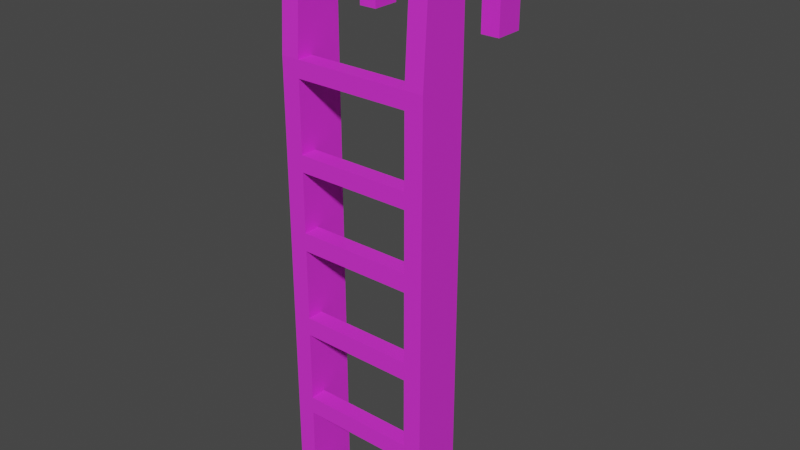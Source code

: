 # Source: ladder-topextended.blend  (saved by Blender 2.82.7; exported with 4.5.12 LTS)
import bpy
from mathutils import Matrix  # noqa: F401  (used for matrix-valued properties, if any)

bpy.ops.wm.read_factory_settings(use_empty=True)
scene = bpy.context.scene
scene.name = 'Scene'

# ---- collections
col_collection = bpy.data.collections.new('Collection'); scene.collection.children.link(col_collection)

# ---- materials (node trees are filled in below, after node groups)
mat_material = bpy.data.materials.new('Material')
mat_material.alpha_threshold = 0.0
mat_material.use_transparent_shadow = False
mat_material.line_color = (0.0, 0.0, 0.0, 1.0)

# ---- material node trees
mat_material.use_nodes = True; mat_material.node_tree.nodes.clear()
_N = mat_material.node_tree.nodes; _L = mat_material.node_tree.links
n0 = _N.new('ShaderNodeOutputMaterial'); n0.name = 'Material Output'; n0.location = (300, 300)
n1 = _N.new('ShaderNodeBsdfPrincipled'); n1.name = 'Principled BSDF'; n1.location = (10, 300)
n1.distribution = 'GGX'
n1.subsurface_method = 'BURLEY'
n1.inputs[0].default_value = (0.8, 0.03364, 0.7776, 1.0)
n1.inputs[2].default_value = 0.4
n1.inputs[3].default_value = 1.45
n1.inputs[27].default_value = (0.0, 0.0, 0.0, 1.0)
n1.inputs[28].default_value = 1.0
_L.new(n1.outputs[0], n0.inputs[0])
n0.is_active_output = True

# ---- world
world_world = bpy.data.worlds.new('World'); scene.world = world_world
world_world.use_nodes = True; world_world.node_tree.nodes.clear()
_N = world_world.node_tree.nodes; _L = world_world.node_tree.links
n0 = _N.new('ShaderNodeOutputWorld'); n0.name = 'World Output'; n0.location = (300, 300)
n1 = _N.new('ShaderNodeBackground'); n1.name = 'Background'; n1.location = (10, 300)
n1.inputs[0].default_value = (0.05088, 0.05088, 0.05088, 1.0)
_L.new(n1.outputs[0], n0.inputs[0])
n0.is_active_output = True
world_world.color = (0.05088, 0.05088, 0.05088)
world_world.use_sun_shadow = False
world_world.sun_shadow_jitter_overblur = 0.0

# ---- meshes
me_cube = bpy.data.meshes.new('Cube')
me_cube.from_pydata([(0.45, -2.98e-08, 2.85), (0.45, -2.98e-08, 0.15), (0.45, -0.3, 2.85), (0.45, -0.3, 0.15), (-0.45, -2.98e-08, 2.85), (-0.45, -2.98e-08, 0.15), (-0.45, -0.3, 2.85), (-0.45, -0.3, 0.15), (0.3413, -2.98e-08, 2.336), (0.3413, -0.2029, 2.336), (-0.3413, -2.98e-08, 0.15), (0.3413, -2.98e-08, 2.85), (0.3413, -2.98e-08, 0.15), (-0.3413, -2.98e-08, 2.85), (0.3413, -0.2029, 0.15), (0.0, -0.2029, 0.15), (-0.3413, -0.2029, 2.85), (0.0, -0.2029, 2.85), (-0.3413, -0.2029, 0.15), (0.3413, -0.2029, 2.85), (0.0, -0.2029, 2.336), (-0.3413, -0.2029, 2.336), (-0.3413, -2.98e-08, 2.336), (0.3413, -0.3, 2.336), (-0.3413, -0.3, 2.336), (-0.3413, -2.98e-08, 2.751), (0.0, -0.2029, 2.751), (0.3413, -2.98e-08, 2.751), (0.3413, -0.2029, 2.751), (-0.3413, -0.2029, 2.751), (0.3413, -0.3, 2.751), (-0.3413, -0.3, 2.751), (0.3413, -0.2029, 2.238), (0.3413, -2.98e-08, 2.238), (0.0, -0.2029, 2.238), (-0.3413, -0.2029, 2.238), (-0.3413, -2.98e-08, 2.238), (0.3413, -0.3, 2.238), (-0.3413, -0.3, 2.238), (-0.3413, -0.3, 0.15), (0.3413, -0.3, 0.15), (0.3413, -0.3, 1.883), (0.3413, -0.3, 1.774), (0.3413, -0.3, 1.35), (0.3413, -0.3, 1.241), (0.3413, -0.3, 0.8133), (0.3413, -0.3, 0.7076), (0.3413, -0.3, 0.2644), (0.3413, -0.2029, 1.883), (0.3413, -0.2029, 1.774), (0.3413, -0.2029, 1.35), (0.3413, -0.2029, 1.241), (0.3413, -0.2029, 0.8133), (0.3413, -0.2029, 0.7076), (0.3413, -0.2029, 0.2644), (0.3413, -2.98e-08, 1.883), (0.3413, -2.98e-08, 1.774), (0.3413, -2.98e-08, 1.35), (0.3413, -2.98e-08, 1.241), (-0.3413, -0.3, 1.883), (-0.3413, -0.3, 1.774), (-0.3413, -0.3, 1.35), (-0.3413, -0.3, 1.241), (-0.3413, -0.3, 0.8133), (-0.3413, -0.3, 0.7076), (-0.3413, -0.3, 0.2644), (0.0, -0.2029, 1.883), (0.0, -0.2029, 1.774), (0.0, -0.2029, 1.35), (0.0, -0.2029, 1.241), (0.0, -0.2029, 0.8133), (0.0, -0.2029, 0.7076), (0.0, -0.2029, 0.2644), (-0.3413, -0.2029, 1.883), (-0.3413, -0.2029, 1.774), (-0.3413, -0.2029, 1.35), (-0.3413, -0.2029, 1.241), (-0.3413, -0.2029, 0.8133), (-0.3413, -0.2029, 0.7076), (-0.3413, -0.2029, 0.2644), (-0.3413, -2.98e-08, 1.883), (-0.3413, -2.98e-08, 1.774), (-0.3413, -2.98e-08, 1.35), (-0.3413, -2.98e-08, 1.241), (-0.3413, -2.98e-08, 0.8133), (-0.3413, -2.98e-08, 0.7076), (-0.3413, -2.98e-08, 0.2644), (0.3413, -0.3, 2.85), (-0.3413, -0.3, 2.85), (-0.3413, -0.2548, 3.597), (-0.45, -0.2548, 3.597), (0.45, -2.98e-08, 3.642), (0.45, -0.2548, 3.597), (-0.45, -2.98e-08, 3.642), (0.3413, -2.98e-08, 3.642), (-0.3413, -2.98e-08, 3.642), (0.3413, -0.2029, 3.597), (-0.3413, -0.2029, 3.597), (0.3413, -0.2548, 3.597), (0.3413, -2.98e-08, 3.435), (-0.3413, -2.98e-08, 3.435), (0.45, -2.98e-08, 3.435), (-0.45, -2.98e-08, 3.435), (0.3413, 0.3977, 3.597), (0.45, 0.3977, 3.597), (-0.45, 0.3977, 3.597), (-0.3413, 0.3977, 3.597), (-0.45, 0.4546, 3.361), (0.3413, 0.4546, 3.361), (-0.3413, 0.4546, 3.361), (0.45, 0.4546, 3.361), (-0.3413, 0.2863, 3.435), (0.45, 0.2863, 3.435), (-0.45, 0.2863, 3.435), (0.3413, 0.2863, 3.435), (0.45, 0.4546, 2.976), (0.3413, 0.4546, 2.976), (-0.3413, 0.4546, 2.976), (-0.45, 0.4546, 2.976), (-0.45, 0.2863, 2.976), (0.3413, 0.2863, 2.976), (-0.3413, 0.2863, 2.976), (0.45, 0.2863, 2.976)], [], [(19, 87, 98, 96), (3, 2, 37, 41, 42, 43, 44, 45, 46, 47, 40), (7, 6, 4, 5), (21, 22, 25, 29), (1, 0, 2, 3), (12, 58, 57, 56, 55, 33, 8, 27, 11, 0, 1), (9, 8, 33, 32), (5, 10, 18, 15, 14, 12, 1, 3, 40, 39, 7), (5, 4, 13, 25, 22, 36, 80, 81, 82, 83, 84, 85, 86, 10), (11, 27, 28, 19), (18, 79, 72, 15), (15, 72, 54, 14), (10, 86, 79, 18), (6, 24, 31), (28, 27, 8, 9), (31, 30, 2, 87, 88, 6), (29, 25, 13, 16), (26, 29, 16, 17), (28, 26, 17, 19), (32, 33, 55, 48), (35, 36, 22, 21), (34, 35, 21, 20), (32, 34, 20, 9), (6, 38, 24), (24, 38, 37, 23), (39, 65, 64, 63, 62, 61, 60, 59, 38, 6, 7), (23, 37, 2), (30, 23, 2), (40, 47, 65, 39), (35, 34, 32, 37, 38), (46, 64, 78, 71, 53), (71, 78, 77, 70), (77, 63, 45, 52, 70), (69, 76, 75, 68), (45, 44, 51, 52), (67, 74, 73, 66), (21, 24, 23, 9, 20), (47, 46, 53, 54), (64, 46, 45, 63), (63, 77, 76, 62), (62, 44, 43, 61), (75, 61, 43, 50, 68), (60, 42, 41, 59), (74, 67, 49, 42, 60), (65, 79, 78, 64), (53, 71, 70, 52), (54, 72, 79, 65, 47), (51, 69, 68, 50), (76, 69, 51, 44, 62), (49, 67, 66, 48), (73, 59, 41, 48, 66), (79, 86, 85, 78), (78, 85, 84, 77), (77, 84, 83, 76), (76, 83, 82, 75), (75, 82, 81, 74), (74, 81, 80, 73), (73, 80, 36, 35), (48, 55, 56, 49), (49, 56, 57, 50), (50, 57, 58, 51), (51, 58, 12, 14, 54, 53, 52), (31, 29, 26, 28, 30), (61, 75, 74, 60), (59, 73, 35, 38), (21, 29, 31, 24), (43, 42, 49, 50), (41, 37, 32, 48), (9, 23, 30, 28), (92, 91, 94, 96, 98), (87, 19, 17, 16, 88), (11, 19, 96, 94, 99), (89, 97, 95, 93, 90), (13, 4, 102, 100), (4, 6, 90, 93, 102), (6, 88, 89, 90), (0, 11, 99, 101), (2, 0, 101, 91, 92), (88, 16, 97, 89), (87, 2, 92, 98), (16, 13, 100, 95, 97), (110, 108, 103, 104), (94, 91, 104, 103), (100, 102, 113, 111), (109, 107, 105, 106), (95, 100, 111, 109, 106), (93, 95, 106, 105), (101, 99, 114, 112), (102, 93, 105, 107, 113), (91, 101, 112, 110, 104), (99, 94, 103, 108, 114), (122, 120, 116, 115), (111, 113, 119, 121), (114, 108, 116, 120), (121, 119, 118, 117), (113, 107, 118, 119), (110, 112, 122, 115), (108, 110, 115, 116), (112, 114, 120, 122), (107, 109, 117, 118), (109, 111, 121, 117)])
_uv = me_cube.uv_layers.new(name='UVMap')
_uv.uv.foreach_set('vector', [0.625, 0.4375, 0.625, 0.6594, 0.625, 0.6594, 0.625, 0.4375, 0.375, 0.75, 0.625, 0.75, 0.5683, 0.7802, 0.53, 0.7802, 0.5168, 0.7802, 0.4713, 0.7802, 0.4586, 0.7802, 0.4188, 0.7802, 0.4063, 0.7802, 0.3856, 0.7802, 0.375, 0.7802, 0.375, 0.0, 0.625, 0.0, 0.625, 0.25, 0.375, 0.25, 0.5774, 0.3125, 0.5774, 0.3125, 0.6188, 0.3125, 0.6188, 0.3125, 0.375, 0.5, 0.625, 0.5, 0.625, 0.75, 0.375, 0.75, 0.375, 0.4375, 0.4586, 0.4375, 0.4713, 0.4375, 0.5168, 0.4375, 0.53, 0.4375, 0.5683, 0.4375, 0.5774, 0.4375, 0.6188, 0.4375, 0.625, 0.4375, 0.625, 0.5, 0.375, 0.5, 0.5774, 0.4375, 0.5774, 0.4375, 0.5683, 0.4375, 0.5683, 0.4375, 0.375, 0.25, 0.375, 0.3125, 0.375, 0.3125, 0.375, 0.375, 0.375, 0.4375, 0.375, 0.4375, 0.375, 0.5, 0.375, 0.75, 0.375, 0.7802, 0.375, 0.9698, 0.375, 1.0, 0.375, 0.25, 0.625, 0.25, 0.625, 0.3125, 0.6188, 0.3125, 0.5774, 0.3125, 0.5683, 0.3125, 0.53, 0.3125, 0.5168, 0.3125, 0.4713, 0.3125, 0.4586, 0.3125, 0.4188, 0.3125, 0.4063, 0.3125, 0.3856, 0.3125, 0.375, 0.3125, 0.625, 0.4375, 0.6188, 0.4375, 0.6188, 0.4375, 0.625, 0.4375, 0.375, 0.3125, 0.3856, 0.3125, 0.3856, 0.375, 0.375, 0.375, 0.375, 0.375, 0.3856, 0.375, 0.3856, 0.4375, 0.375, 0.4375, 0.375, 0.3125, 0.3856, 0.3125, 0.3856, 0.3125, 0.375, 0.3125, 0.625, 1.0, 0.5774, 0.9698, 0.6188, 0.9698, 0.6188, 0.4375, 0.6188, 0.4375, 0.5774, 0.4375, 0.5774, 0.4375, 0.6188, 0.9698, 0.6188, 0.7802, 0.625, 0.75, 0.625, 0.7802, 0.625, 0.9698, 0.625, 1.0, 0.6188, 0.3125, 0.6188, 0.3125, 0.625, 0.3125, 0.625, 0.3125, 0.6188, 0.375, 0.6188, 0.3125, 0.625, 0.3125, 0.625, 0.375, 0.6188, 0.4375, 0.6188, 0.375, 0.625, 0.375, 0.625, 0.4375, 0.5683, 0.4375, 0.5683, 0.4375, 0.53, 0.4375, 0.53, 0.4375, 0.5683, 0.3125, 0.5683, 0.3125, 0.5774, 0.3125, 0.5774, 0.3125, 0.5683, 0.375, 0.5683, 0.3125, 0.5774, 0.3125, 0.5774, 0.375, 0.5683, 0.4375, 0.5683, 0.375, 0.5774, 0.375, 0.5774, 0.4375, 0.625, 1.0, 0.5683, 0.9698, 0.5774, 0.9698, 0.5774, 0.9698, 0.5683, 0.9698, 0.5683, 0.7802, 0.5774, 0.7802, 0.375, 0.9698, 0.3856, 0.9698, 0.4063, 0.9698, 0.4188, 0.9698, 0.4586, 0.9698, 0.4713, 0.9698, 0.5168, 0.9698, 0.53, 0.9698, 0.5683, 0.9698, 0.625, 1.0, 0.375, 1.0, 0.5774, 0.7802, 0.5683, 0.7802, 0.625, 0.75, 0.6188, 0.7802, 0.5774, 0.7802, 0.625, 0.75, 0.375, 0.7802, 0.3856, 0.7802, 0.3856, 0.9698, 0.375, 0.9698, 0.5683, 0.3125, 0.5683, 0.375, 0.5683, 0.4375, 0.5683, 0.7802, 0.5683, 0.9698, 0.4063, 0.7802, 0.4063, 0.9698, 0.4063, 0.3125, 0.4063, 0.375, 0.4063, 0.4375, 0.4063, 0.375, 0.4063, 0.3125, 0.4188, 0.3125, 0.4188, 0.375, 0.4188, 0.3125, 0.4188, 0.9698, 0.4188, 0.7802, 0.4188, 0.4375, 0.4188, 0.375, 0.4586, 0.375, 0.4586, 0.3125, 0.4713, 0.3125, 0.4713, 0.375, 0.4188, 0.7802, 0.4586, 0.7802, 0.4586, 0.4375, 0.4188, 0.4375, 0.5168, 0.375, 0.5168, 0.3125, 0.53, 0.3125, 0.53, 0.375, 0.5774, 0.3125, 0.5774, 0.9698, 0.5774, 0.7802, 0.5774, 0.4375, 0.5774, 0.375, 0.3856, 0.7802, 0.4063, 0.7802, 0.4063, 0.4375, 0.3856, 0.4375, 0.4063, 0.9698, 0.4063, 0.7802, 0.4188, 0.7802, 0.4188, 0.9698, 0.4188, 0.9698, 0.4188, 0.3125, 0.4586, 0.3125, 0.4586, 0.9698, 0.4586, 0.9698, 0.4586, 0.7802, 0.4713, 0.7802, 0.4713, 0.9698, 0.4713, 0.3125, 0.4713, 0.9698, 0.4713, 0.7802, 0.4713, 0.4375, 0.4713, 0.375, 0.5168, 0.9698, 0.5168, 0.7802, 0.53, 0.7802, 0.53, 0.9698, 0.5168, 0.3125, 0.5168, 0.375, 0.5168, 0.4375, 0.5168, 0.7802, 0.5168, 0.9698, 0.3856, 0.9698, 0.3856, 0.3125, 0.4063, 0.3125, 0.4063, 0.9698, 0.4063, 0.4375, 0.4063, 0.375, 0.4188, 0.375, 0.4188, 0.4375, 0.3856, 0.4375, 0.3856, 0.375, 0.3856, 0.3125, 0.3856, 0.9698, 0.3856, 0.7802, 0.4586, 0.4375, 0.4586, 0.375, 0.4713, 0.375, 0.4713, 0.4375, 0.4586, 0.3125, 0.4586, 0.375, 0.4586, 0.4375, 0.4586, 0.7802, 0.4586, 0.9698, 0.5168, 0.4375, 0.5168, 0.375, 0.53, 0.375, 0.53, 0.4375, 0.53, 0.3125, 0.53, 0.9698, 0.53, 0.7802, 0.53, 0.4375, 0.53, 0.375, 0.3856, 0.3125, 0.3856, 0.3125, 0.4063, 0.3125, 0.4063, 0.3125, 0.4063, 0.3125, 0.4063, 0.3125, 0.4188, 0.3125, 0.4188, 0.3125, 0.4188, 0.3125, 0.4188, 0.3125, 0.4586, 0.3125, 0.4586, 0.3125, 0.4586, 0.3125, 0.4586, 0.3125, 0.4713, 0.3125, 0.4713, 0.3125, 0.4713, 0.3125, 0.4713, 0.3125, 0.5168, 0.3125, 0.5168, 0.3125, 0.5168, 0.3125, 0.5168, 0.3125, 0.53, 0.3125, 0.53, 0.3125, 0.53, 0.3125, 0.53, 0.3125, 0.5683, 0.3125, 0.5683, 0.3125, 0.53, 0.4375, 0.53, 0.4375, 0.5168, 0.4375, 0.5168, 0.4375, 0.5168, 0.4375, 0.5168, 0.4375, 0.4713, 0.4375, 0.4713, 0.4375, 0.4713, 0.4375, 0.4713, 0.4375, 0.4586, 0.4375, 0.4586, 0.4375, 0.4586, 0.4375, 0.4586, 0.4375, 0.375, 0.4375, 0.375, 0.4375, 0.3856, 0.4375, 0.4063, 0.4375, 0.4188, 0.4375, 0.6188, 0.9698, 0.6188, 0.3125, 0.6188, 0.375, 0.6188, 0.4375, 0.6188, 0.7802, 0.4713, 0.9698, 0.4713, 0.3125, 0.5168, 0.3125, 0.5168, 0.9698, 0.53, 0.9698, 0.53, 0.3125, 0.5683, 0.3125, 0.5683, 0.9698, 0.5774, 0.3125, 0.6188, 0.3125, 0.6188, 0.9698, 0.5774, 0.9698, 0.4713, 0.7802, 0.5168, 0.7802, 0.5168, 0.4375, 0.4713, 0.4375, 0.53, 0.7802, 0.5683, 0.7802, 0.5683, 0.4375, 0.53, 0.4375, 0.5774, 0.4375, 0.5774, 0.7802, 0.6188, 0.7802, 0.6188, 0.4375, 0.625, 0.75, 0.625, 0.5, 0.625, 0.4375, 0.625, 0.4375, 0.625, 0.6594, 0.625, 0.6594, 0.625, 0.4375, 0.625, 0.375, 0.625, 0.3125, 0.625, 0.09061, 0.625, 0.4375, 0.625, 0.4375, 0.625, 0.4375, 0.625, 0.4375, 0.625, 0.4375, 0.625, 0.09061, 0.625, 0.3125, 0.625, 0.3125, 0.625, 0.25, 0.625, 0.0, 0.625, 0.3125, 0.625, 0.25, 0.625, 0.25, 0.625, 0.3125, 0.625, 0.25, 0.625, 0.0, 0.625, 0.0, 0.625, 0.25, 0.625, 0.25, 0.625, 1.0, 0.625, 0.9698, 0.625, 0.9698, 0.625, 1.0, 0.625, 0.5, 0.625, 0.4375, 0.625, 0.4375, 0.625, 0.5, 0.625, 0.75, 0.625, 0.5, 0.625, 0.5, 0.625, 0.5, 0.625, 0.75, 0.625, 0.09061, 0.625, 0.3125, 0.625, 0.3125, 0.625, 0.09061, 0.625, 0.7802, 0.625, 0.75, 0.625, 0.75, 0.625, 0.7802, 0.625, 0.3125, 0.625, 0.3125, 0.625, 0.3125, 0.625, 0.3125, 0.625, 0.3125, 0.625, 0.5, 0.625, 0.4375, 0.625, 0.4375, 0.625, 0.5, 0.625, 0.4375, 0.625, 0.5, 0.625, 0.5, 0.625, 0.4375, 0.625, 0.3125, 0.625, 0.25, 0.625, 0.25, 0.625, 0.3125, 0.625, 0.3125, 0.625, 0.25, 0.625, 0.25, 0.625, 0.3125, 0.625, 0.3125, 0.625, 0.3125, 0.625, 0.3125, 0.625, 0.3125, 0.625, 0.3125, 0.625, 0.25, 0.625, 0.3125, 0.625, 0.3125, 0.625, 0.25, 0.625, 0.5, 0.625, 0.4375, 0.625, 0.4375, 0.625, 0.5, 0.625, 0.25, 0.625, 0.25, 0.625, 0.25, 0.625, 0.25, 0.625, 0.25, 0.625, 0.5, 0.625, 0.5, 0.625, 0.5, 0.625, 0.5, 0.625, 0.5, 0.625, 0.4375, 0.625, 0.4375, 0.625, 0.4375, 0.625, 0.4375, 0.625, 0.4375, 0.625, 0.5, 0.625, 0.4375, 0.625, 0.4375, 0.625, 0.5, 0.625, 0.3125, 0.625, 0.25, 0.625, 0.25, 0.625, 0.3125, 0.625, 0.4375, 0.625, 0.4375, 0.625, 0.4375, 0.625, 0.4375, 0.625, 0.3125, 0.625, 0.25, 0.625, 0.25, 0.625, 0.3125, 0.625, 0.25, 0.625, 0.25, 0.625, 0.25, 0.625, 0.25, 0.625, 0.5, 0.625, 0.5, 0.625, 0.5, 0.625, 0.5, 0.625, 0.4375, 0.625, 0.5, 0.625, 0.5, 0.625, 0.4375, 0.625, 0.5, 0.625, 0.4375, 0.625, 0.4375, 0.625, 0.5, 0.625, 0.25, 0.625, 0.3125, 0.625, 0.3125, 0.625, 0.25, 0.625, 0.3125, 0.625, 0.3125, 0.625, 0.3125, 0.625, 0.3125])
me_cube.materials.append(mat_material)
me_cube.use_remesh_preserve_volume = False
me_cube.use_remesh_preserve_attributes = False
me_cube.use_mirror_vertex_groups = False
me_cube.update()

# ---- objects
ob_cube = bpy.data.objects.new('Cube', me_cube)

# ---- transforms, parenting, visibility, modifiers, constraints
ob_cube.location = (0.0, 0.0, 0.0)
ob_cube.lock_rotations_4d = False
ob_cube.empty_display_type = 'ARROWS'
ob_cube.lineart.crease_threshold = 0.0

# ---- collection membership
col_collection.objects.link(ob_cube)

# ---- scene / render settings (as saved in the file)
scene.frame_start = 1; scene.frame_end = 250; scene.frame_set(32)
scene.render.engine = 'BLENDER_EEVEE_NEXT'
scene.cycles.use_denoising = False
scene.cycles.samples = 128
scene.cycles.sampling_pattern = 'TABULATED_SOBOL'
scene.cycles.use_adaptive_sampling = False
scene.cycles.use_light_tree = False
scene.view_settings.view_transform = 'Filmic'
bpy.context.view_layer.update()

# ---- added for rendering (the .blend has no active camera and no usable light): camera, sun
cam_auto = bpy.data.cameras.new('AutoCamera')
cam_auto.lens = 50.0
cam_auto.sensor_width = 36.0
cam_auto.clip_end = 1000.0
ob_auto_camera = bpy.data.objects.new('AutoCamera', cam_auto)
scene.collection.objects.link(ob_auto_camera)
ob_auto_camera.location = (3.40873, -4.01316, 4.62298)
ob_auto_camera.rotation_euler = (1.09748, -7.21219e-08, 0.694738)
scene.camera = ob_auto_camera
light_auto_sun = bpy.data.lights.new('AutoSun', 'SUN')
light_auto_sun.energy = 3.0
light_auto_sun.angle = 0.0523599
ob_auto_sun = bpy.data.objects.new('AutoSun', light_auto_sun)
scene.collection.objects.link(ob_auto_sun)
ob_auto_sun.rotation_euler = (0.872665, 0.174533, 0.523599)
bpy.context.view_layer.update()

